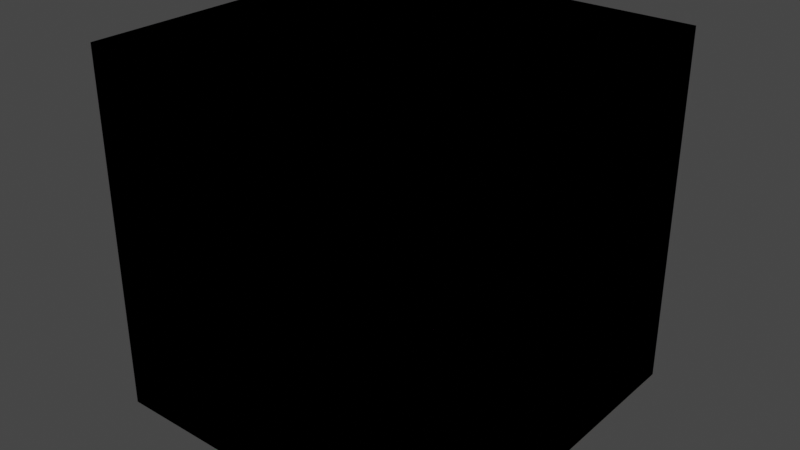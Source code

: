 # Source: cube.blend  (saved by Blender 3.2.14; exported with 4.5.12 LTS)
import bpy
from mathutils import Matrix  # noqa: F401  (used for matrix-valued properties, if any)

bpy.ops.wm.read_factory_settings(use_empty=True)
scene = bpy.context.scene
scene.name = 'Scene'

# ---- collections
col_collection = bpy.data.collections.new('Collection'); scene.collection.children.link(col_collection)

# ---- images (referenced by path relative to the original .blend; pixels are not part of the script)
import os
ASSET_DIR = os.environ.get("B2B_ASSET_DIR", "")  # directory of the original .blend (textures are referenced by path, not embedded)
HERE = os.path.dirname(os.path.abspath(__file__))  # packed textures are extracted next to this script under _unpacked/

def load_image(name, relpath, width, height, colorspace="sRGB"):
    """Load a texture the original file referenced (path relative to the .blend, or extracted next to this script)."""
    p = next((c for c in (os.path.join(HERE, relpath), os.path.join(ASSET_DIR, relpath)) if relpath and os.path.exists(c)), "")
    if p:
        img = bpy.data.images.load(p, check_existing=True)
        img.name = name
    else:  # same state as the original file: an image datablock whose file is absent (Cycles renders it pink)
        img = bpy.data.images.new(name, width, height)
        img.source = "FILE"
        img.filepath = "//" + (relpath or name)
    img.colorspace_settings.name = colorspace
    return img
img_swan_uv_w_textures_png_001 = load_image('swan_UV_w_textures.png.001', 'swan_UV_w_textures.png', 1024, 1024, 'sRGB')
img_puffin_uv_w_textures_png = load_image('puffin_UV_w_textures.png', 'puffin_UV_w_textures.png', 1024, 1024, 'sRGB')

# ---- materials (node trees are filled in below, after node groups)
mat_mycube_material_002 = bpy.data.materials.new('MyCube-Material.002')
mat_mycube_material_002.use_transparent_shadow = False
mat_mycube_001_material_002 = bpy.data.materials.new('MyCube.001-Material.002')
mat_mycube_001_material_002.use_transparent_shadow = False

# ---- material node trees
mat_mycube_material_002.use_nodes = True; mat_mycube_material_002.node_tree.nodes.clear()
_N = mat_mycube_material_002.node_tree.nodes; _L = mat_mycube_material_002.node_tree.links
n0 = _N.new('ShaderNodeBsdfPrincipled'); n0.name = 'Principled BSDF'; n0.location = (10, 300)
n0.distribution = 'GGX'
n0.subsurface_method = 'RANDOM_WALK_SKIN'
n0.inputs[3].default_value = 1.45
n0.inputs[27].default_value = (0.0, 0.0, 0.0, 1.0)
n0.inputs[28].default_value = 1.0
n1 = _N.new('ShaderNodeOutputMaterial'); n1.name = 'Material Output'; n1.location = (300, 300)
n2 = _N.new('ShaderNodeTexImage'); n2.name = 'Image Texture'; n2.location = (0, 0)
n2.image = img_swan_uv_w_textures_png_001
_L.new(n0.outputs[0], n1.inputs[0])
_L.new(n2.outputs[0], n0.inputs[0])
n1.is_active_output = True
mat_mycube_001_material_002.use_nodes = True; mat_mycube_001_material_002.node_tree.nodes.clear()
_N = mat_mycube_001_material_002.node_tree.nodes; _L = mat_mycube_001_material_002.node_tree.links
n0 = _N.new('ShaderNodeBsdfPrincipled'); n0.name = 'Principled BSDF'; n0.location = (10, 300)
n0.distribution = 'GGX'
n0.subsurface_method = 'RANDOM_WALK_SKIN'
n0.inputs[3].default_value = 1.45
n0.inputs[27].default_value = (0.0, 0.0, 0.0, 1.0)
n0.inputs[28].default_value = 1.0
n1 = _N.new('ShaderNodeOutputMaterial'); n1.name = 'Material Output'; n1.location = (300, 300)
n2 = _N.new('ShaderNodeTexImage'); n2.name = 'Image Texture'; n2.location = (0, 0)
n2.image = img_puffin_uv_w_textures_png
_L.new(n0.outputs[0], n1.inputs[0])
_L.new(n2.outputs[0], n0.inputs[0])
n1.is_active_output = True

# ---- world
world_world = bpy.data.worlds.new('World'); scene.world = world_world
world_world.use_nodes = True; world_world.node_tree.nodes.clear()
_N = world_world.node_tree.nodes; _L = world_world.node_tree.links
n0 = _N.new('ShaderNodeOutputWorld'); n0.name = 'World Output'; n0.location = (300, 300)
n1 = _N.new('ShaderNodeBackground'); n1.name = 'Background'; n1.location = (10, 300)
n1.inputs[0].default_value = (0.05088, 0.05088, 0.05088, 1.0)
_L.new(n1.outputs[0], n0.inputs[0])
n0.is_active_output = True
world_world.color = (0.05088, 0.05088, 0.05088)
world_world.use_sun_shadow = False
world_world.sun_shadow_jitter_overblur = 0.0

# ---- meshes
me_cube_017 = bpy.data.meshes.new('Cube.017')
me_cube_017.from_pydata([(-1.0, -1.0, -1.0), (-1.0, -1.0, 1.0), (-1.0, 1.0, -1.0), (-1.0, 1.0, 1.0), (1.0, -1.0, -1.0), (1.0, -1.0, 1.0), (1.0, 1.0, -1.0), (1.0, 1.0, 1.0)], [], [(0, 1, 3, 2), (2, 3, 7, 6), (6, 7, 5, 4), (4, 5, 1, 0), (2, 6, 4, 0), (7, 3, 1, 5)])
_uv = me_cube_017.uv_layers.new(name='UVMap')
_uv.uv.foreach_set('vector', [0.375, 0.0, 0.625, 0.0, 0.625, 0.25, 0.375, 0.25, 0.375, 0.25, 0.625, 0.25, 0.625, 0.5, 0.375, 0.5, 0.375, 0.5, 0.625, 0.5, 0.625, 0.75, 0.375, 0.75, 0.375, 0.75, 0.625, 0.75, 0.625, 1.0, 0.375, 1.0, 0.125, 0.5, 0.375, 0.5, 0.375, 0.75, 0.125, 0.75, 0.625, 0.5, 0.875, 0.5, 0.875, 0.75, 0.625, 0.75])
me_cube_017.materials.append(mat_mycube_material_002)
me_cube_017.update()
me_cube_018 = bpy.data.meshes.new('Cube.018')
me_cube_018.from_pydata([(-1.0, -1.0, -1.0), (-1.0, -1.0, 1.0), (-1.0, 1.0, -1.0), (-1.0, 1.0, 1.0), (1.0, -1.0, -1.0), (1.0, -1.0, 1.0), (1.0, 1.0, -1.0), (1.0, 1.0, 1.0)], [], [(0, 1, 3, 2), (2, 3, 7, 6), (6, 7, 5, 4), (4, 5, 1, 0), (2, 6, 4, 0), (7, 3, 1, 5)])
_uv = me_cube_018.uv_layers.new(name='UVMap')
_uv.uv.foreach_set('vector', [0.375, 0.0, 0.625, 0.0, 0.625, 0.25, 0.375, 0.25, 0.375, 0.25, 0.625, 0.25, 0.625, 0.5, 0.375, 0.5, 0.375, 0.5, 0.625, 0.5, 0.625, 0.75, 0.375, 0.75, 0.375, 0.75, 0.625, 0.75, 0.625, 1.0, 0.375, 1.0, 0.125, 0.5, 0.375, 0.5, 0.375, 0.75, 0.125, 0.75, 0.625, 0.5, 0.875, 0.5, 0.875, 0.75, 0.625, 0.75])
me_cube_018.materials.append(mat_mycube_001_material_002)
me_cube_018.update()

# ---- objects
ob_mycube = bpy.data.objects.new('MyCube', me_cube_017)
ob_mycube_001 = bpy.data.objects.new('MyCube.001', me_cube_018)

# ---- transforms, parenting, visibility, modifiers, constraints
ob_mycube.location = (0.0, 0.0, 0.0)
ob_mycube_001.location = (0.0, 0.0, 0.0)

# ---- collection membership
col_collection.objects.link(ob_mycube)
col_collection.objects.link(ob_mycube_001)

# ---- scene / render settings (as saved in the file)
scene.frame_start = 1; scene.frame_end = 250; scene.frame_set(1)
scene.render.engine = 'BLENDER_EEVEE_NEXT'
scene.cycles.use_denoising = False
scene.cycles.samples = 128
scene.cycles.sampling_pattern = 'TABULATED_SOBOL'
scene.cycles.use_adaptive_sampling = False
scene.cycles.use_light_tree = False
scene.view_settings.view_transform = 'Filmic'
bpy.context.view_layer.update()

# ---- added for rendering (the .blend has no active camera and no usable light): camera, sun
cam_auto = bpy.data.cameras.new('AutoCamera')
cam_auto.lens = 50.0
cam_auto.sensor_width = 36.0
cam_auto.clip_end = 1000.0
ob_auto_camera = bpy.data.objects.new('AutoCamera', cam_auto)
scene.collection.objects.link(ob_auto_camera)
ob_auto_camera.location = (3.20507, -3.84609, 2.56406)
ob_auto_camera.rotation_euler = (1.09748, -7.21219e-08, 0.694738)
scene.camera = ob_auto_camera
light_auto_sun = bpy.data.lights.new('AutoSun', 'SUN')
light_auto_sun.energy = 3.0
light_auto_sun.angle = 0.0523599
ob_auto_sun = bpy.data.objects.new('AutoSun', light_auto_sun)
scene.collection.objects.link(ob_auto_sun)
ob_auto_sun.rotation_euler = (0.872665, 0.174533, 0.523599)
bpy.context.view_layer.update()
